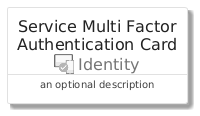

The diagram above was rendered by PlantUML. Its source (embedded in the PNG):
@startuml
' configures the library
!global $INCLUSION_MODE="local"
!global $LIB_BASE_LOCATION="../../.."

' loads the library's bootstrap
!include $LIB_BASE_LOCATION/bootstrap.puml

' loads the package bootstrap
include('azure/bootstrap')

' loads the Item which embeds the element ServiceMultiFactorAuthenticationCard
include('azure/Item/Identity/ServiceMultiFactorAuthentication')

' renders the element
ServiceMultiFactorAuthenticationCard('ServiceMultiFactorAuthenticationCard', 'Service Multi Factor Authentication Card', 'an optional description')
@enduml